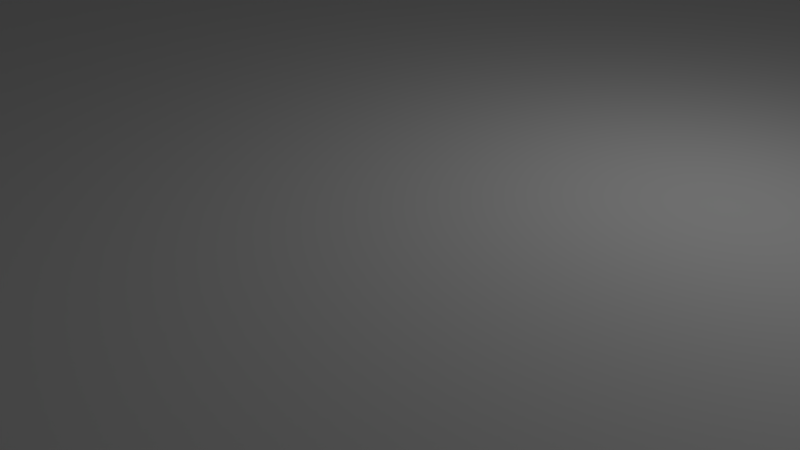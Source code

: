 # Source: baseplate_motors_frame_a.blend  (saved by Blender 2.79.0; exported with 4.5.12 LTS)
import bpy
from mathutils import Matrix  # noqa: F401  (used for matrix-valued properties, if any)

bpy.ops.wm.read_factory_settings(use_empty=True)
scene = bpy.context.scene
scene.name = 'Scene'

# ---- collections
col_collection_1 = bpy.data.collections.new('Collection 1'); scene.collection.children.link(col_collection_1)

# ---- materials (node trees are filled in below, after node groups)
mat_material = bpy.data.materials.new('Material')
mat_material.alpha_threshold = 0.0
mat_material.use_transparent_shadow = False
mat_material.roughness = 0.5
mat_material.line_color = (0.0, 0.0, 0.0, 1.0)

# ---- material node trees

# ---- world
world_world = bpy.data.worlds.new('World'); scene.world = world_world
world_world.color = (0.05088, 0.05088, 0.05088)
world_world.use_sun_shadow = False
world_world.sun_shadow_jitter_overblur = 0.0
world_world.cycles.sampling_method = 'MANUAL'

# ---- cameras
cam_camera = bpy.data.cameras.new('Camera')
cam_camera.clip_end = 100.0
cam_camera.lens = 35.0
cam_camera.sensor_width = 32.0
cam_camera.sensor_height = 18.0
cam_camera.ortho_scale = 7.314
cam_camera.dof.focus_distance = 0.0
cam_camera.dof.aperture_fstop = 128.0

# ---- lights
light_lamp = bpy.data.lights.new('Lamp', 'POINT')
light_lamp.transmission_factor = 0.0
light_lamp.cutoff_distance = 30.0
light_lamp.energy = 100.0
light_lamp.shadow_buffer_clip_start = 1.001
light_lamp.shadow_soft_size = 0.1
light_lamp.shadow_maximum_resolution = 0.006
light_lamp.use_absolute_resolution = True

# ---- meshes
me_cylinder_007 = bpy.data.meshes.new('Cylinder.007')
me_cylinder_007.from_pydata([(0.0, 2.0, -10.0), (0.0, 2.0, 10.0), (0.2091, 1.989, -10.0), (0.2091, 1.989, 10.0), (0.4158, 1.956, -10.0), (0.4158, 1.956, 10.0), (0.618, 1.902, -10.0), (0.618, 1.902, 10.0), (0.8135, 1.827, -10.0), (0.8135, 1.827, 10.0), (1.0, 1.732, -10.0), (1.0, 1.732, 10.0), (1.176, 1.618, -10.0), (1.176, 1.618, 10.0), (1.338, 1.486, -10.0), (1.338, 1.486, 10.0), (1.486, 1.338, -10.0), (1.486, 1.338, 10.0), (1.618, 1.176, -10.0), (1.618, 1.176, 10.0), (1.732, 1.0, -10.0), (1.732, 1.0, 10.0), (1.827, 0.8135, -10.0), (1.827, 0.8135, 10.0), (1.902, 0.618, -10.0), (1.902, 0.618, 10.0), (1.956, 0.4158, -10.0), (1.956, 0.4158, 10.0), (1.989, 0.2091, -10.0), (1.989, 0.2091, 10.0), (2.0, -8.742e-08, -10.0), (2.0, -8.742e-08, 10.0), (1.989, -0.2091, -10.0), (1.989, -0.2091, 10.0), (1.956, -0.4158, -10.0), (1.956, -0.4158, 10.0), (1.902, -0.618, -10.0), (1.902, -0.618, 10.0), (1.827, -0.8135, -10.0), (1.827, -0.8135, 10.0), (1.732, -1.0, -10.0), (1.732, -1.0, 10.0), (1.618, -1.176, -10.0), (1.618, -1.176, 10.0), (1.486, -1.338, -10.0), (1.486, -1.338, 10.0), (1.338, -1.486, -10.0), (1.338, -1.486, 10.0), (1.176, -1.618, -10.0), (1.176, -1.618, 10.0), (1.0, -1.732, -10.0), (1.0, -1.732, 10.0), (0.8135, -1.827, -10.0), (0.8135, -1.827, 10.0), (0.618, -1.902, -10.0), (0.618, -1.902, 10.0), (0.4158, -1.956, -10.0), (0.4158, -1.956, 10.0), (0.2091, -1.989, -10.0), (0.2091, -1.989, 10.0), (2.209e-06, -2.0, -10.0), (2.209e-06, -2.0, 10.0), (-0.2091, -1.989, -10.0), (-0.2091, -1.989, 10.0), (-0.4158, -1.956, -10.0), (-0.4158, -1.956, 10.0), (-0.618, -1.902, -10.0), (-0.618, -1.902, 10.0), (-0.8135, -1.827, -10.0), (-0.8135, -1.827, 10.0), (-1.0, -1.732, -10.0), (-1.0, -1.732, 10.0), (-1.176, -1.618, -10.0), (-1.176, -1.618, 10.0), (-1.338, -1.486, -10.0), (-1.338, -1.486, 10.0), (-1.486, -1.338, -10.0), (-1.486, -1.338, 10.0), (-1.618, -1.176, -10.0), (-1.618, -1.176, 10.0), (-1.732, -1.0, -10.0), (-1.732, -1.0, 10.0), (-1.827, -0.8135, -10.0), (-1.827, -0.8135, 10.0), (-1.902, -0.618, -10.0), (-1.902, -0.618, 10.0), (-1.956, -0.4158, -10.0), (-1.956, -0.4158, 10.0), (-1.989, -0.2091, -10.0), (-1.989, -0.2091, 10.0), (-2.0, -5.698e-06, -10.0), (-2.0, -5.698e-06, 10.0), (-1.989, 0.2091, -10.0), (-1.989, 0.2091, 10.0), (-1.956, 0.4158, -10.0), (-1.956, 0.4158, 10.0), (-1.902, 0.618, -10.0), (-1.902, 0.618, 10.0), (-1.827, 0.8135, -10.0), (-1.827, 0.8135, 10.0), (-1.732, 1.0, -10.0), (-1.732, 1.0, 10.0), (-1.618, 1.176, -10.0), (-1.618, 1.176, 10.0), (-1.486, 1.338, -10.0), (-1.486, 1.338, 10.0), (-1.338, 1.486, -10.0), (-1.338, 1.486, 10.0), (-1.176, 1.618, -10.0), (-1.176, 1.618, 10.0), (-1.0, 1.732, -10.0), (-1.0, 1.732, 10.0), (-0.8135, 1.827, -10.0), (-0.8135, 1.827, 10.0), (-0.618, 1.902, -10.0), (-0.618, 1.902, 10.0), (-0.4158, 1.956, -10.0), (-0.4158, 1.956, 10.0), (-0.2091, 1.989, -10.0), (-0.2091, 1.989, 10.0)], [], [(0, 1, 3, 2), (2, 3, 5, 4), (4, 5, 7, 6), (6, 7, 9, 8), (8, 9, 11, 10), (10, 11, 13, 12), (12, 13, 15, 14), (14, 15, 17, 16), (16, 17, 19, 18), (18, 19, 21, 20), (20, 21, 23, 22), (22, 23, 25, 24), (24, 25, 27, 26), (26, 27, 29, 28), (28, 29, 31, 30), (30, 31, 33, 32), (32, 33, 35, 34), (34, 35, 37, 36), (36, 37, 39, 38), (38, 39, 41, 40), (40, 41, 43, 42), (42, 43, 45, 44), (44, 45, 47, 46), (46, 47, 49, 48), (48, 49, 51, 50), (50, 51, 53, 52), (52, 53, 55, 54), (54, 55, 57, 56), (56, 57, 59, 58), (58, 59, 61, 60), (60, 61, 63, 62), (62, 63, 65, 64), (64, 65, 67, 66), (66, 67, 69, 68), (68, 69, 71, 70), (70, 71, 73, 72), (72, 73, 75, 74), (74, 75, 77, 76), (76, 77, 79, 78), (78, 79, 81, 80), (80, 81, 83, 82), (82, 83, 85, 84), (84, 85, 87, 86), (86, 87, 89, 88), (88, 89, 91, 90), (90, 91, 93, 92), (92, 93, 95, 94), (94, 95, 97, 96), (96, 97, 99, 98), (98, 99, 101, 100), (100, 101, 103, 102), (102, 103, 105, 104), (104, 105, 107, 106), (106, 107, 109, 108), (108, 109, 111, 110), (110, 111, 113, 112), (112, 113, 115, 114), (114, 115, 117, 116), (3, 1, 119, 117, 115, 113, 111, 109, 107, 105, 103, 101, 99, 97, 95, 93, 91, 89, 87, 85, 83, 81, 79, 77, 75, 73, 71, 69, 67, 65, 63, 61, 59, 57, 55, 53, 51, 49, 47, 45, 43, 41, 39, 37, 35, 33, 31, 29, 27, 25, 23, 21, 19, 17, 15, 13, 11, 9, 7, 5), (116, 117, 119, 118), (118, 119, 1, 0), (0, 2, 4, 6, 8, 10, 12, 14, 16, 18, 20, 22, 24, 26, 28, 30, 32, 34, 36, 38, 40, 42, 44, 46, 48, 50, 52, 54, 56, 58, 60, 62, 64, 66, 68, 70, 72, 74, 76, 78, 80, 82, 84, 86, 88, 90, 92, 94, 96, 98, 100, 102, 104, 106, 108, 110, 112, 114, 116, 118)])
me_cylinder_007.use_remesh_preserve_volume = False
me_cylinder_007.use_remesh_preserve_attributes = False
me_cylinder_007.use_mirror_vertex_groups = False
me_cylinder_007.update()
me_cylinder_006 = bpy.data.meshes.new('Cylinder.006')
me_cylinder_006.from_pydata([(0.0, 2.0, -10.0), (0.0, 2.0, 10.0), (0.2091, 1.989, -10.0), (0.2091, 1.989, 10.0), (0.4158, 1.956, -10.0), (0.4158, 1.956, 10.0), (0.618, 1.902, -10.0), (0.618, 1.902, 10.0), (0.8135, 1.827, -10.0), (0.8135, 1.827, 10.0), (1.0, 1.732, -10.0), (1.0, 1.732, 10.0), (1.176, 1.618, -10.0), (1.176, 1.618, 10.0), (1.338, 1.486, -10.0), (1.338, 1.486, 10.0), (1.486, 1.338, -10.0), (1.486, 1.338, 10.0), (1.618, 1.176, -10.0), (1.618, 1.176, 10.0), (1.732, 1.0, -10.0), (1.732, 1.0, 10.0), (1.827, 0.8135, -10.0), (1.827, 0.8135, 10.0), (1.902, 0.618, -10.0), (1.902, 0.618, 10.0), (1.956, 0.4158, -10.0), (1.956, 0.4158, 10.0), (1.989, 0.2091, -10.0), (1.989, 0.2091, 10.0), (2.0, -8.742e-08, -10.0), (2.0, -8.742e-08, 10.0), (1.989, -0.2091, -10.0), (1.989, -0.2091, 10.0), (1.956, -0.4158, -10.0), (1.956, -0.4158, 10.0), (1.902, -0.618, -10.0), (1.902, -0.618, 10.0), (1.827, -0.8135, -10.0), (1.827, -0.8135, 10.0), (1.732, -1.0, -10.0), (1.732, -1.0, 10.0), (1.618, -1.176, -10.0), (1.618, -1.176, 10.0), (1.486, -1.338, -10.0), (1.486, -1.338, 10.0), (1.338, -1.486, -10.0), (1.338, -1.486, 10.0), (1.176, -1.618, -10.0), (1.176, -1.618, 10.0), (1.0, -1.732, -10.0), (1.0, -1.732, 10.0), (0.8135, -1.827, -10.0), (0.8135, -1.827, 10.0), (0.618, -1.902, -10.0), (0.618, -1.902, 10.0), (0.4158, -1.956, -10.0), (0.4158, -1.956, 10.0), (0.2091, -1.989, -10.0), (0.2091, -1.989, 10.0), (2.209e-06, -2.0, -10.0), (2.209e-06, -2.0, 10.0), (-0.2091, -1.989, -10.0), (-0.2091, -1.989, 10.0), (-0.4158, -1.956, -10.0), (-0.4158, -1.956, 10.0), (-0.618, -1.902, -10.0), (-0.618, -1.902, 10.0), (-0.8135, -1.827, -10.0), (-0.8135, -1.827, 10.0), (-1.0, -1.732, -10.0), (-1.0, -1.732, 10.0), (-1.176, -1.618, -10.0), (-1.176, -1.618, 10.0), (-1.338, -1.486, -10.0), (-1.338, -1.486, 10.0), (-1.486, -1.338, -10.0), (-1.486, -1.338, 10.0), (-1.618, -1.176, -10.0), (-1.618, -1.176, 10.0), (-1.732, -1.0, -10.0), (-1.732, -1.0, 10.0), (-1.827, -0.8135, -10.0), (-1.827, -0.8135, 10.0), (-1.902, -0.618, -10.0), (-1.902, -0.618, 10.0), (-1.956, -0.4158, -10.0), (-1.956, -0.4158, 10.0), (-1.989, -0.2091, -10.0), (-1.989, -0.2091, 10.0), (-2.0, -5.698e-06, -10.0), (-2.0, -5.698e-06, 10.0), (-1.989, 0.2091, -10.0), (-1.989, 0.2091, 10.0), (-1.956, 0.4158, -10.0), (-1.956, 0.4158, 10.0), (-1.902, 0.618, -10.0), (-1.902, 0.618, 10.0), (-1.827, 0.8135, -10.0), (-1.827, 0.8135, 10.0), (-1.732, 1.0, -10.0), (-1.732, 1.0, 10.0), (-1.618, 1.176, -10.0), (-1.618, 1.176, 10.0), (-1.486, 1.338, -10.0), (-1.486, 1.338, 10.0), (-1.338, 1.486, -10.0), (-1.338, 1.486, 10.0), (-1.176, 1.618, -10.0), (-1.176, 1.618, 10.0), (-1.0, 1.732, -10.0), (-1.0, 1.732, 10.0), (-0.8135, 1.827, -10.0), (-0.8135, 1.827, 10.0), (-0.618, 1.902, -10.0), (-0.618, 1.902, 10.0), (-0.4158, 1.956, -10.0), (-0.4158, 1.956, 10.0), (-0.2091, 1.989, -10.0), (-0.2091, 1.989, 10.0)], [], [(0, 1, 3, 2), (2, 3, 5, 4), (4, 5, 7, 6), (6, 7, 9, 8), (8, 9, 11, 10), (10, 11, 13, 12), (12, 13, 15, 14), (14, 15, 17, 16), (16, 17, 19, 18), (18, 19, 21, 20), (20, 21, 23, 22), (22, 23, 25, 24), (24, 25, 27, 26), (26, 27, 29, 28), (28, 29, 31, 30), (30, 31, 33, 32), (32, 33, 35, 34), (34, 35, 37, 36), (36, 37, 39, 38), (38, 39, 41, 40), (40, 41, 43, 42), (42, 43, 45, 44), (44, 45, 47, 46), (46, 47, 49, 48), (48, 49, 51, 50), (50, 51, 53, 52), (52, 53, 55, 54), (54, 55, 57, 56), (56, 57, 59, 58), (58, 59, 61, 60), (60, 61, 63, 62), (62, 63, 65, 64), (64, 65, 67, 66), (66, 67, 69, 68), (68, 69, 71, 70), (70, 71, 73, 72), (72, 73, 75, 74), (74, 75, 77, 76), (76, 77, 79, 78), (78, 79, 81, 80), (80, 81, 83, 82), (82, 83, 85, 84), (84, 85, 87, 86), (86, 87, 89, 88), (88, 89, 91, 90), (90, 91, 93, 92), (92, 93, 95, 94), (94, 95, 97, 96), (96, 97, 99, 98), (98, 99, 101, 100), (100, 101, 103, 102), (102, 103, 105, 104), (104, 105, 107, 106), (106, 107, 109, 108), (108, 109, 111, 110), (110, 111, 113, 112), (112, 113, 115, 114), (114, 115, 117, 116), (3, 1, 119, 117, 115, 113, 111, 109, 107, 105, 103, 101, 99, 97, 95, 93, 91, 89, 87, 85, 83, 81, 79, 77, 75, 73, 71, 69, 67, 65, 63, 61, 59, 57, 55, 53, 51, 49, 47, 45, 43, 41, 39, 37, 35, 33, 31, 29, 27, 25, 23, 21, 19, 17, 15, 13, 11, 9, 7, 5), (116, 117, 119, 118), (118, 119, 1, 0), (0, 2, 4, 6, 8, 10, 12, 14, 16, 18, 20, 22, 24, 26, 28, 30, 32, 34, 36, 38, 40, 42, 44, 46, 48, 50, 52, 54, 56, 58, 60, 62, 64, 66, 68, 70, 72, 74, 76, 78, 80, 82, 84, 86, 88, 90, 92, 94, 96, 98, 100, 102, 104, 106, 108, 110, 112, 114, 116, 118)])
me_cylinder_006.use_remesh_preserve_volume = False
me_cylinder_006.use_remesh_preserve_attributes = False
me_cylinder_006.use_mirror_vertex_groups = False
me_cylinder_006.update()
me_cylinder_005 = bpy.data.meshes.new('Cylinder.005')
me_cylinder_005.from_pydata([(0.0, 2.0, -10.0), (0.0, 2.0, 10.0), (0.2091, 1.989, -10.0), (0.2091, 1.989, 10.0), (0.4158, 1.956, -10.0), (0.4158, 1.956, 10.0), (0.618, 1.902, -10.0), (0.618, 1.902, 10.0), (0.8135, 1.827, -10.0), (0.8135, 1.827, 10.0), (1.0, 1.732, -10.0), (1.0, 1.732, 10.0), (1.176, 1.618, -10.0), (1.176, 1.618, 10.0), (1.338, 1.486, -10.0), (1.338, 1.486, 10.0), (1.486, 1.338, -10.0), (1.486, 1.338, 10.0), (1.618, 1.176, -10.0), (1.618, 1.176, 10.0), (1.732, 1.0, -10.0), (1.732, 1.0, 10.0), (1.827, 0.8135, -10.0), (1.827, 0.8135, 10.0), (1.902, 0.618, -10.0), (1.902, 0.618, 10.0), (1.956, 0.4158, -10.0), (1.956, 0.4158, 10.0), (1.989, 0.2091, -10.0), (1.989, 0.2091, 10.0), (2.0, -8.742e-08, -10.0), (2.0, -8.742e-08, 10.0), (1.989, -0.2091, -10.0), (1.989, -0.2091, 10.0), (1.956, -0.4158, -10.0), (1.956, -0.4158, 10.0), (1.902, -0.618, -10.0), (1.902, -0.618, 10.0), (1.827, -0.8135, -10.0), (1.827, -0.8135, 10.0), (1.732, -1.0, -10.0), (1.732, -1.0, 10.0), (1.618, -1.176, -10.0), (1.618, -1.176, 10.0), (1.486, -1.338, -10.0), (1.486, -1.338, 10.0), (1.338, -1.486, -10.0), (1.338, -1.486, 10.0), (1.176, -1.618, -10.0), (1.176, -1.618, 10.0), (1.0, -1.732, -10.0), (1.0, -1.732, 10.0), (0.8135, -1.827, -10.0), (0.8135, -1.827, 10.0), (0.618, -1.902, -10.0), (0.618, -1.902, 10.0), (0.4158, -1.956, -10.0), (0.4158, -1.956, 10.0), (0.2091, -1.989, -10.0), (0.2091, -1.989, 10.0), (2.209e-06, -2.0, -10.0), (2.209e-06, -2.0, 10.0), (-0.2091, -1.989, -10.0), (-0.2091, -1.989, 10.0), (-0.4158, -1.956, -10.0), (-0.4158, -1.956, 10.0), (-0.618, -1.902, -10.0), (-0.618, -1.902, 10.0), (-0.8135, -1.827, -10.0), (-0.8135, -1.827, 10.0), (-1.0, -1.732, -10.0), (-1.0, -1.732, 10.0), (-1.176, -1.618, -10.0), (-1.176, -1.618, 10.0), (-1.338, -1.486, -10.0), (-1.338, -1.486, 10.0), (-1.486, -1.338, -10.0), (-1.486, -1.338, 10.0), (-1.618, -1.176, -10.0), (-1.618, -1.176, 10.0), (-1.732, -1.0, -10.0), (-1.732, -1.0, 10.0), (-1.827, -0.8135, -10.0), (-1.827, -0.8135, 10.0), (-1.902, -0.618, -10.0), (-1.902, -0.618, 10.0), (-1.956, -0.4158, -10.0), (-1.956, -0.4158, 10.0), (-1.989, -0.2091, -10.0), (-1.989, -0.2091, 10.0), (-2.0, -5.698e-06, -10.0), (-2.0, -5.698e-06, 10.0), (-1.989, 0.2091, -10.0), (-1.989, 0.2091, 10.0), (-1.956, 0.4158, -10.0), (-1.956, 0.4158, 10.0), (-1.902, 0.618, -10.0), (-1.902, 0.618, 10.0), (-1.827, 0.8135, -10.0), (-1.827, 0.8135, 10.0), (-1.732, 1.0, -10.0), (-1.732, 1.0, 10.0), (-1.618, 1.176, -10.0), (-1.618, 1.176, 10.0), (-1.486, 1.338, -10.0), (-1.486, 1.338, 10.0), (-1.338, 1.486, -10.0), (-1.338, 1.486, 10.0), (-1.176, 1.618, -10.0), (-1.176, 1.618, 10.0), (-1.0, 1.732, -10.0), (-1.0, 1.732, 10.0), (-0.8135, 1.827, -10.0), (-0.8135, 1.827, 10.0), (-0.618, 1.902, -10.0), (-0.618, 1.902, 10.0), (-0.4158, 1.956, -10.0), (-0.4158, 1.956, 10.0), (-0.2091, 1.989, -10.0), (-0.2091, 1.989, 10.0)], [], [(0, 1, 3, 2), (2, 3, 5, 4), (4, 5, 7, 6), (6, 7, 9, 8), (8, 9, 11, 10), (10, 11, 13, 12), (12, 13, 15, 14), (14, 15, 17, 16), (16, 17, 19, 18), (18, 19, 21, 20), (20, 21, 23, 22), (22, 23, 25, 24), (24, 25, 27, 26), (26, 27, 29, 28), (28, 29, 31, 30), (30, 31, 33, 32), (32, 33, 35, 34), (34, 35, 37, 36), (36, 37, 39, 38), (38, 39, 41, 40), (40, 41, 43, 42), (42, 43, 45, 44), (44, 45, 47, 46), (46, 47, 49, 48), (48, 49, 51, 50), (50, 51, 53, 52), (52, 53, 55, 54), (54, 55, 57, 56), (56, 57, 59, 58), (58, 59, 61, 60), (60, 61, 63, 62), (62, 63, 65, 64), (64, 65, 67, 66), (66, 67, 69, 68), (68, 69, 71, 70), (70, 71, 73, 72), (72, 73, 75, 74), (74, 75, 77, 76), (76, 77, 79, 78), (78, 79, 81, 80), (80, 81, 83, 82), (82, 83, 85, 84), (84, 85, 87, 86), (86, 87, 89, 88), (88, 89, 91, 90), (90, 91, 93, 92), (92, 93, 95, 94), (94, 95, 97, 96), (96, 97, 99, 98), (98, 99, 101, 100), (100, 101, 103, 102), (102, 103, 105, 104), (104, 105, 107, 106), (106, 107, 109, 108), (108, 109, 111, 110), (110, 111, 113, 112), (112, 113, 115, 114), (114, 115, 117, 116), (3, 1, 119, 117, 115, 113, 111, 109, 107, 105, 103, 101, 99, 97, 95, 93, 91, 89, 87, 85, 83, 81, 79, 77, 75, 73, 71, 69, 67, 65, 63, 61, 59, 57, 55, 53, 51, 49, 47, 45, 43, 41, 39, 37, 35, 33, 31, 29, 27, 25, 23, 21, 19, 17, 15, 13, 11, 9, 7, 5), (116, 117, 119, 118), (118, 119, 1, 0), (0, 2, 4, 6, 8, 10, 12, 14, 16, 18, 20, 22, 24, 26, 28, 30, 32, 34, 36, 38, 40, 42, 44, 46, 48, 50, 52, 54, 56, 58, 60, 62, 64, 66, 68, 70, 72, 74, 76, 78, 80, 82, 84, 86, 88, 90, 92, 94, 96, 98, 100, 102, 104, 106, 108, 110, 112, 114, 116, 118)])
me_cylinder_005.use_remesh_preserve_volume = False
me_cylinder_005.use_remesh_preserve_attributes = False
me_cylinder_005.use_mirror_vertex_groups = False
me_cylinder_005.update()
me_cylinder_004 = bpy.data.meshes.new('Cylinder.004')
me_cylinder_004.from_pydata([(0.0, 2.0, -10.0), (0.0, 2.0, 10.0), (0.2091, 1.989, -10.0), (0.2091, 1.989, 10.0), (0.4158, 1.956, -10.0), (0.4158, 1.956, 10.0), (0.618, 1.902, -10.0), (0.618, 1.902, 10.0), (0.8135, 1.827, -10.0), (0.8135, 1.827, 10.0), (1.0, 1.732, -10.0), (1.0, 1.732, 10.0), (1.176, 1.618, -10.0), (1.176, 1.618, 10.0), (1.338, 1.486, -10.0), (1.338, 1.486, 10.0), (1.486, 1.338, -10.0), (1.486, 1.338, 10.0), (1.618, 1.176, -10.0), (1.618, 1.176, 10.0), (1.732, 1.0, -10.0), (1.732, 1.0, 10.0), (1.827, 0.8135, -10.0), (1.827, 0.8135, 10.0), (1.902, 0.618, -10.0), (1.902, 0.618, 10.0), (1.956, 0.4158, -10.0), (1.956, 0.4158, 10.0), (1.989, 0.2091, -10.0), (1.989, 0.2091, 10.0), (2.0, -8.742e-08, -10.0), (2.0, -8.742e-08, 10.0), (1.989, -0.2091, -10.0), (1.989, -0.2091, 10.0), (1.956, -0.4158, -10.0), (1.956, -0.4158, 10.0), (1.902, -0.618, -10.0), (1.902, -0.618, 10.0), (1.827, -0.8135, -10.0), (1.827, -0.8135, 10.0), (1.732, -1.0, -10.0), (1.732, -1.0, 10.0), (1.618, -1.176, -10.0), (1.618, -1.176, 10.0), (1.486, -1.338, -10.0), (1.486, -1.338, 10.0), (1.338, -1.486, -10.0), (1.338, -1.486, 10.0), (1.176, -1.618, -10.0), (1.176, -1.618, 10.0), (1.0, -1.732, -10.0), (1.0, -1.732, 10.0), (0.8135, -1.827, -10.0), (0.8135, -1.827, 10.0), (0.618, -1.902, -10.0), (0.618, -1.902, 10.0), (0.4158, -1.956, -10.0), (0.4158, -1.956, 10.0), (0.2091, -1.989, -10.0), (0.2091, -1.989, 10.0), (2.209e-06, -2.0, -10.0), (2.209e-06, -2.0, 10.0), (-0.2091, -1.989, -10.0), (-0.2091, -1.989, 10.0), (-0.4158, -1.956, -10.0), (-0.4158, -1.956, 10.0), (-0.618, -1.902, -10.0), (-0.618, -1.902, 10.0), (-0.8135, -1.827, -10.0), (-0.8135, -1.827, 10.0), (-1.0, -1.732, -10.0), (-1.0, -1.732, 10.0), (-1.176, -1.618, -10.0), (-1.176, -1.618, 10.0), (-1.338, -1.486, -10.0), (-1.338, -1.486, 10.0), (-1.486, -1.338, -10.0), (-1.486, -1.338, 10.0), (-1.618, -1.176, -10.0), (-1.618, -1.176, 10.0), (-1.732, -1.0, -10.0), (-1.732, -1.0, 10.0), (-1.827, -0.8135, -10.0), (-1.827, -0.8135, 10.0), (-1.902, -0.618, -10.0), (-1.902, -0.618, 10.0), (-1.956, -0.4158, -10.0), (-1.956, -0.4158, 10.0), (-1.989, -0.2091, -10.0), (-1.989, -0.2091, 10.0), (-2.0, -5.698e-06, -10.0), (-2.0, -5.698e-06, 10.0), (-1.989, 0.2091, -10.0), (-1.989, 0.2091, 10.0), (-1.956, 0.4158, -10.0), (-1.956, 0.4158, 10.0), (-1.902, 0.618, -10.0), (-1.902, 0.618, 10.0), (-1.827, 0.8135, -10.0), (-1.827, 0.8135, 10.0), (-1.732, 1.0, -10.0), (-1.732, 1.0, 10.0), (-1.618, 1.176, -10.0), (-1.618, 1.176, 10.0), (-1.486, 1.338, -10.0), (-1.486, 1.338, 10.0), (-1.338, 1.486, -10.0), (-1.338, 1.486, 10.0), (-1.176, 1.618, -10.0), (-1.176, 1.618, 10.0), (-1.0, 1.732, -10.0), (-1.0, 1.732, 10.0), (-0.8135, 1.827, -10.0), (-0.8135, 1.827, 10.0), (-0.618, 1.902, -10.0), (-0.618, 1.902, 10.0), (-0.4158, 1.956, -10.0), (-0.4158, 1.956, 10.0), (-0.2091, 1.989, -10.0), (-0.2091, 1.989, 10.0)], [], [(0, 1, 3, 2), (2, 3, 5, 4), (4, 5, 7, 6), (6, 7, 9, 8), (8, 9, 11, 10), (10, 11, 13, 12), (12, 13, 15, 14), (14, 15, 17, 16), (16, 17, 19, 18), (18, 19, 21, 20), (20, 21, 23, 22), (22, 23, 25, 24), (24, 25, 27, 26), (26, 27, 29, 28), (28, 29, 31, 30), (30, 31, 33, 32), (32, 33, 35, 34), (34, 35, 37, 36), (36, 37, 39, 38), (38, 39, 41, 40), (40, 41, 43, 42), (42, 43, 45, 44), (44, 45, 47, 46), (46, 47, 49, 48), (48, 49, 51, 50), (50, 51, 53, 52), (52, 53, 55, 54), (54, 55, 57, 56), (56, 57, 59, 58), (58, 59, 61, 60), (60, 61, 63, 62), (62, 63, 65, 64), (64, 65, 67, 66), (66, 67, 69, 68), (68, 69, 71, 70), (70, 71, 73, 72), (72, 73, 75, 74), (74, 75, 77, 76), (76, 77, 79, 78), (78, 79, 81, 80), (80, 81, 83, 82), (82, 83, 85, 84), (84, 85, 87, 86), (86, 87, 89, 88), (88, 89, 91, 90), (90, 91, 93, 92), (92, 93, 95, 94), (94, 95, 97, 96), (96, 97, 99, 98), (98, 99, 101, 100), (100, 101, 103, 102), (102, 103, 105, 104), (104, 105, 107, 106), (106, 107, 109, 108), (108, 109, 111, 110), (110, 111, 113, 112), (112, 113, 115, 114), (114, 115, 117, 116), (3, 1, 119, 117, 115, 113, 111, 109, 107, 105, 103, 101, 99, 97, 95, 93, 91, 89, 87, 85, 83, 81, 79, 77, 75, 73, 71, 69, 67, 65, 63, 61, 59, 57, 55, 53, 51, 49, 47, 45, 43, 41, 39, 37, 35, 33, 31, 29, 27, 25, 23, 21, 19, 17, 15, 13, 11, 9, 7, 5), (116, 117, 119, 118), (118, 119, 1, 0), (0, 2, 4, 6, 8, 10, 12, 14, 16, 18, 20, 22, 24, 26, 28, 30, 32, 34, 36, 38, 40, 42, 44, 46, 48, 50, 52, 54, 56, 58, 60, 62, 64, 66, 68, 70, 72, 74, 76, 78, 80, 82, 84, 86, 88, 90, 92, 94, 96, 98, 100, 102, 104, 106, 108, 110, 112, 114, 116, 118)])
me_cylinder_004.use_remesh_preserve_volume = False
me_cylinder_004.use_remesh_preserve_attributes = False
me_cylinder_004.use_mirror_vertex_groups = False
me_cylinder_004.update()
me_cylinder_003 = bpy.data.meshes.new('Cylinder.003')
me_cylinder_003.from_pydata([(0.0, 2.0, -10.0), (0.0, 2.0, 10.0), (0.2091, 1.989, -10.0), (0.2091, 1.989, 10.0), (0.4158, 1.956, -10.0), (0.4158, 1.956, 10.0), (0.618, 1.902, -10.0), (0.618, 1.902, 10.0), (0.8135, 1.827, -10.0), (0.8135, 1.827, 10.0), (1.0, 1.732, -10.0), (1.0, 1.732, 10.0), (1.176, 1.618, -10.0), (1.176, 1.618, 10.0), (1.338, 1.486, -10.0), (1.338, 1.486, 10.0), (1.486, 1.338, -10.0), (1.486, 1.338, 10.0), (1.618, 1.176, -10.0), (1.618, 1.176, 10.0), (1.732, 1.0, -10.0), (1.732, 1.0, 10.0), (1.827, 0.8135, -10.0), (1.827, 0.8135, 10.0), (1.902, 0.618, -10.0), (1.902, 0.618, 10.0), (1.956, 0.4158, -10.0), (1.956, 0.4158, 10.0), (1.989, 0.2091, -10.0), (1.989, 0.2091, 10.0), (2.0, -8.742e-08, -10.0), (2.0, -8.742e-08, 10.0), (1.989, -0.2091, -10.0), (1.989, -0.2091, 10.0), (1.956, -0.4158, -10.0), (1.956, -0.4158, 10.0), (1.902, -0.618, -10.0), (1.902, -0.618, 10.0), (1.827, -0.8135, -10.0), (1.827, -0.8135, 10.0), (1.732, -1.0, -10.0), (1.732, -1.0, 10.0), (1.618, -1.176, -10.0), (1.618, -1.176, 10.0), (1.486, -1.338, -10.0), (1.486, -1.338, 10.0), (1.338, -1.486, -10.0), (1.338, -1.486, 10.0), (1.176, -1.618, -10.0), (1.176, -1.618, 10.0), (1.0, -1.732, -10.0), (1.0, -1.732, 10.0), (0.8135, -1.827, -10.0), (0.8135, -1.827, 10.0), (0.618, -1.902, -10.0), (0.618, -1.902, 10.0), (0.4158, -1.956, -10.0), (0.4158, -1.956, 10.0), (0.2091, -1.989, -10.0), (0.2091, -1.989, 10.0), (2.209e-06, -2.0, -10.0), (2.209e-06, -2.0, 10.0), (-0.2091, -1.989, -10.0), (-0.2091, -1.989, 10.0), (-0.4158, -1.956, -10.0), (-0.4158, -1.956, 10.0), (-0.618, -1.902, -10.0), (-0.618, -1.902, 10.0), (-0.8135, -1.827, -10.0), (-0.8135, -1.827, 10.0), (-1.0, -1.732, -10.0), (-1.0, -1.732, 10.0), (-1.176, -1.618, -10.0), (-1.176, -1.618, 10.0), (-1.338, -1.486, -10.0), (-1.338, -1.486, 10.0), (-1.486, -1.338, -10.0), (-1.486, -1.338, 10.0), (-1.618, -1.176, -10.0), (-1.618, -1.176, 10.0), (-1.732, -1.0, -10.0), (-1.732, -1.0, 10.0), (-1.827, -0.8135, -10.0), (-1.827, -0.8135, 10.0), (-1.902, -0.618, -10.0), (-1.902, -0.618, 10.0), (-1.956, -0.4158, -10.0), (-1.956, -0.4158, 10.0), (-1.989, -0.2091, -10.0), (-1.989, -0.2091, 10.0), (-2.0, -5.698e-06, -10.0), (-2.0, -5.698e-06, 10.0), (-1.989, 0.2091, -10.0), (-1.989, 0.2091, 10.0), (-1.956, 0.4158, -10.0), (-1.956, 0.4158, 10.0), (-1.902, 0.618, -10.0), (-1.902, 0.618, 10.0), (-1.827, 0.8135, -10.0), (-1.827, 0.8135, 10.0), (-1.732, 1.0, -10.0), (-1.732, 1.0, 10.0), (-1.618, 1.176, -10.0), (-1.618, 1.176, 10.0), (-1.486, 1.338, -10.0), (-1.486, 1.338, 10.0), (-1.338, 1.486, -10.0), (-1.338, 1.486, 10.0), (-1.176, 1.618, -10.0), (-1.176, 1.618, 10.0), (-1.0, 1.732, -10.0), (-1.0, 1.732, 10.0), (-0.8135, 1.827, -10.0), (-0.8135, 1.827, 10.0), (-0.618, 1.902, -10.0), (-0.618, 1.902, 10.0), (-0.4158, 1.956, -10.0), (-0.4158, 1.956, 10.0), (-0.2091, 1.989, -10.0), (-0.2091, 1.989, 10.0)], [], [(0, 1, 3, 2), (2, 3, 5, 4), (4, 5, 7, 6), (6, 7, 9, 8), (8, 9, 11, 10), (10, 11, 13, 12), (12, 13, 15, 14), (14, 15, 17, 16), (16, 17, 19, 18), (18, 19, 21, 20), (20, 21, 23, 22), (22, 23, 25, 24), (24, 25, 27, 26), (26, 27, 29, 28), (28, 29, 31, 30), (30, 31, 33, 32), (32, 33, 35, 34), (34, 35, 37, 36), (36, 37, 39, 38), (38, 39, 41, 40), (40, 41, 43, 42), (42, 43, 45, 44), (44, 45, 47, 46), (46, 47, 49, 48), (48, 49, 51, 50), (50, 51, 53, 52), (52, 53, 55, 54), (54, 55, 57, 56), (56, 57, 59, 58), (58, 59, 61, 60), (60, 61, 63, 62), (62, 63, 65, 64), (64, 65, 67, 66), (66, 67, 69, 68), (68, 69, 71, 70), (70, 71, 73, 72), (72, 73, 75, 74), (74, 75, 77, 76), (76, 77, 79, 78), (78, 79, 81, 80), (80, 81, 83, 82), (82, 83, 85, 84), (84, 85, 87, 86), (86, 87, 89, 88), (88, 89, 91, 90), (90, 91, 93, 92), (92, 93, 95, 94), (94, 95, 97, 96), (96, 97, 99, 98), (98, 99, 101, 100), (100, 101, 103, 102), (102, 103, 105, 104), (104, 105, 107, 106), (106, 107, 109, 108), (108, 109, 111, 110), (110, 111, 113, 112), (112, 113, 115, 114), (114, 115, 117, 116), (3, 1, 119, 117, 115, 113, 111, 109, 107, 105, 103, 101, 99, 97, 95, 93, 91, 89, 87, 85, 83, 81, 79, 77, 75, 73, 71, 69, 67, 65, 63, 61, 59, 57, 55, 53, 51, 49, 47, 45, 43, 41, 39, 37, 35, 33, 31, 29, 27, 25, 23, 21, 19, 17, 15, 13, 11, 9, 7, 5), (116, 117, 119, 118), (118, 119, 1, 0), (0, 2, 4, 6, 8, 10, 12, 14, 16, 18, 20, 22, 24, 26, 28, 30, 32, 34, 36, 38, 40, 42, 44, 46, 48, 50, 52, 54, 56, 58, 60, 62, 64, 66, 68, 70, 72, 74, 76, 78, 80, 82, 84, 86, 88, 90, 92, 94, 96, 98, 100, 102, 104, 106, 108, 110, 112, 114, 116, 118)])
me_cylinder_003.use_remesh_preserve_volume = False
me_cylinder_003.use_remesh_preserve_attributes = False
me_cylinder_003.use_mirror_vertex_groups = False
me_cylinder_003.update()
me_cylinder_002 = bpy.data.meshes.new('Cylinder.002')
me_cylinder_002.from_pydata([(0.0, 2.0, -10.0), (0.0, 2.0, 10.0), (0.2091, 1.989, -10.0), (0.2091, 1.989, 10.0), (0.4158, 1.956, -10.0), (0.4158, 1.956, 10.0), (0.618, 1.902, -10.0), (0.618, 1.902, 10.0), (0.8135, 1.827, -10.0), (0.8135, 1.827, 10.0), (1.0, 1.732, -10.0), (1.0, 1.732, 10.0), (1.176, 1.618, -10.0), (1.176, 1.618, 10.0), (1.338, 1.486, -10.0), (1.338, 1.486, 10.0), (1.486, 1.338, -10.0), (1.486, 1.338, 10.0), (1.618, 1.176, -10.0), (1.618, 1.176, 10.0), (1.732, 1.0, -10.0), (1.732, 1.0, 10.0), (1.827, 0.8135, -10.0), (1.827, 0.8135, 10.0), (1.902, 0.618, -10.0), (1.902, 0.618, 10.0), (1.956, 0.4158, -10.0), (1.956, 0.4158, 10.0), (1.989, 0.2091, -10.0), (1.989, 0.2091, 10.0), (2.0, -8.742e-08, -10.0), (2.0, -8.742e-08, 10.0), (1.989, -0.2091, -10.0), (1.989, -0.2091, 10.0), (1.956, -0.4158, -10.0), (1.956, -0.4158, 10.0), (1.902, -0.618, -10.0), (1.902, -0.618, 10.0), (1.827, -0.8135, -10.0), (1.827, -0.8135, 10.0), (1.732, -1.0, -10.0), (1.732, -1.0, 10.0), (1.618, -1.176, -10.0), (1.618, -1.176, 10.0), (1.486, -1.338, -10.0), (1.486, -1.338, 10.0), (1.338, -1.486, -10.0), (1.338, -1.486, 10.0), (1.176, -1.618, -10.0), (1.176, -1.618, 10.0), (1.0, -1.732, -10.0), (1.0, -1.732, 10.0), (0.8135, -1.827, -10.0), (0.8135, -1.827, 10.0), (0.618, -1.902, -10.0), (0.618, -1.902, 10.0), (0.4158, -1.956, -10.0), (0.4158, -1.956, 10.0), (0.2091, -1.989, -10.0), (0.2091, -1.989, 10.0), (2.209e-06, -2.0, -10.0), (2.209e-06, -2.0, 10.0), (-0.2091, -1.989, -10.0), (-0.2091, -1.989, 10.0), (-0.4158, -1.956, -10.0), (-0.4158, -1.956, 10.0), (-0.618, -1.902, -10.0), (-0.618, -1.902, 10.0), (-0.8135, -1.827, -10.0), (-0.8135, -1.827, 10.0), (-1.0, -1.732, -10.0), (-1.0, -1.732, 10.0), (-1.176, -1.618, -10.0), (-1.176, -1.618, 10.0), (-1.338, -1.486, -10.0), (-1.338, -1.486, 10.0), (-1.486, -1.338, -10.0), (-1.486, -1.338, 10.0), (-1.618, -1.176, -10.0), (-1.618, -1.176, 10.0), (-1.732, -1.0, -10.0), (-1.732, -1.0, 10.0), (-1.827, -0.8135, -10.0), (-1.827, -0.8135, 10.0), (-1.902, -0.618, -10.0), (-1.902, -0.618, 10.0), (-1.956, -0.4158, -10.0), (-1.956, -0.4158, 10.0), (-1.989, -0.2091, -10.0), (-1.989, -0.2091, 10.0), (-2.0, -5.698e-06, -10.0), (-2.0, -5.698e-06, 10.0), (-1.989, 0.2091, -10.0), (-1.989, 0.2091, 10.0), (-1.956, 0.4158, -10.0), (-1.956, 0.4158, 10.0), (-1.902, 0.618, -10.0), (-1.902, 0.618, 10.0), (-1.827, 0.8135, -10.0), (-1.827, 0.8135, 10.0), (-1.732, 1.0, -10.0), (-1.732, 1.0, 10.0), (-1.618, 1.176, -10.0), (-1.618, 1.176, 10.0), (-1.486, 1.338, -10.0), (-1.486, 1.338, 10.0), (-1.338, 1.486, -10.0), (-1.338, 1.486, 10.0), (-1.176, 1.618, -10.0), (-1.176, 1.618, 10.0), (-1.0, 1.732, -10.0), (-1.0, 1.732, 10.0), (-0.8135, 1.827, -10.0), (-0.8135, 1.827, 10.0), (-0.618, 1.902, -10.0), (-0.618, 1.902, 10.0), (-0.4158, 1.956, -10.0), (-0.4158, 1.956, 10.0), (-0.2091, 1.989, -10.0), (-0.2091, 1.989, 10.0)], [], [(0, 1, 3, 2), (2, 3, 5, 4), (4, 5, 7, 6), (6, 7, 9, 8), (8, 9, 11, 10), (10, 11, 13, 12), (12, 13, 15, 14), (14, 15, 17, 16), (16, 17, 19, 18), (18, 19, 21, 20), (20, 21, 23, 22), (22, 23, 25, 24), (24, 25, 27, 26), (26, 27, 29, 28), (28, 29, 31, 30), (30, 31, 33, 32), (32, 33, 35, 34), (34, 35, 37, 36), (36, 37, 39, 38), (38, 39, 41, 40), (40, 41, 43, 42), (42, 43, 45, 44), (44, 45, 47, 46), (46, 47, 49, 48), (48, 49, 51, 50), (50, 51, 53, 52), (52, 53, 55, 54), (54, 55, 57, 56), (56, 57, 59, 58), (58, 59, 61, 60), (60, 61, 63, 62), (62, 63, 65, 64), (64, 65, 67, 66), (66, 67, 69, 68), (68, 69, 71, 70), (70, 71, 73, 72), (72, 73, 75, 74), (74, 75, 77, 76), (76, 77, 79, 78), (78, 79, 81, 80), (80, 81, 83, 82), (82, 83, 85, 84), (84, 85, 87, 86), (86, 87, 89, 88), (88, 89, 91, 90), (90, 91, 93, 92), (92, 93, 95, 94), (94, 95, 97, 96), (96, 97, 99, 98), (98, 99, 101, 100), (100, 101, 103, 102), (102, 103, 105, 104), (104, 105, 107, 106), (106, 107, 109, 108), (108, 109, 111, 110), (110, 111, 113, 112), (112, 113, 115, 114), (114, 115, 117, 116), (3, 1, 119, 117, 115, 113, 111, 109, 107, 105, 103, 101, 99, 97, 95, 93, 91, 89, 87, 85, 83, 81, 79, 77, 75, 73, 71, 69, 67, 65, 63, 61, 59, 57, 55, 53, 51, 49, 47, 45, 43, 41, 39, 37, 35, 33, 31, 29, 27, 25, 23, 21, 19, 17, 15, 13, 11, 9, 7, 5), (116, 117, 119, 118), (118, 119, 1, 0), (0, 2, 4, 6, 8, 10, 12, 14, 16, 18, 20, 22, 24, 26, 28, 30, 32, 34, 36, 38, 40, 42, 44, 46, 48, 50, 52, 54, 56, 58, 60, 62, 64, 66, 68, 70, 72, 74, 76, 78, 80, 82, 84, 86, 88, 90, 92, 94, 96, 98, 100, 102, 104, 106, 108, 110, 112, 114, 116, 118)])
me_cylinder_002.use_remesh_preserve_volume = False
me_cylinder_002.use_remesh_preserve_attributes = False
me_cylinder_002.use_mirror_vertex_groups = False
me_cylinder_002.update()
me_cylinder_001 = bpy.data.meshes.new('Cylinder.001')
me_cylinder_001.from_pydata([(0.0, 2.0, -10.0), (0.0, 2.0, 10.0), (0.2091, 1.989, -10.0), (0.2091, 1.989, 10.0), (0.4158, 1.956, -10.0), (0.4158, 1.956, 10.0), (0.618, 1.902, -10.0), (0.618, 1.902, 10.0), (0.8135, 1.827, -10.0), (0.8135, 1.827, 10.0), (1.0, 1.732, -10.0), (1.0, 1.732, 10.0), (1.176, 1.618, -10.0), (1.176, 1.618, 10.0), (1.338, 1.486, -10.0), (1.338, 1.486, 10.0), (1.486, 1.338, -10.0), (1.486, 1.338, 10.0), (1.618, 1.176, -10.0), (1.618, 1.176, 10.0), (1.732, 1.0, -10.0), (1.732, 1.0, 10.0), (1.827, 0.8135, -10.0), (1.827, 0.8135, 10.0), (1.902, 0.618, -10.0), (1.902, 0.618, 10.0), (1.956, 0.4158, -10.0), (1.956, 0.4158, 10.0), (1.989, 0.2091, -10.0), (1.989, 0.2091, 10.0), (2.0, -8.742e-08, -10.0), (2.0, -8.742e-08, 10.0), (1.989, -0.2091, -10.0), (1.989, -0.2091, 10.0), (1.956, -0.4158, -10.0), (1.956, -0.4158, 10.0), (1.902, -0.618, -10.0), (1.902, -0.618, 10.0), (1.827, -0.8135, -10.0), (1.827, -0.8135, 10.0), (1.732, -1.0, -10.0), (1.732, -1.0, 10.0), (1.618, -1.176, -10.0), (1.618, -1.176, 10.0), (1.486, -1.338, -10.0), (1.486, -1.338, 10.0), (1.338, -1.486, -10.0), (1.338, -1.486, 10.0), (1.176, -1.618, -10.0), (1.176, -1.618, 10.0), (1.0, -1.732, -10.0), (1.0, -1.732, 10.0), (0.8135, -1.827, -10.0), (0.8135, -1.827, 10.0), (0.618, -1.902, -10.0), (0.618, -1.902, 10.0), (0.4158, -1.956, -10.0), (0.4158, -1.956, 10.0), (0.2091, -1.989, -10.0), (0.2091, -1.989, 10.0), (2.209e-06, -2.0, -10.0), (2.209e-06, -2.0, 10.0), (-0.2091, -1.989, -10.0), (-0.2091, -1.989, 10.0), (-0.4158, -1.956, -10.0), (-0.4158, -1.956, 10.0), (-0.618, -1.902, -10.0), (-0.618, -1.902, 10.0), (-0.8135, -1.827, -10.0), (-0.8135, -1.827, 10.0), (-1.0, -1.732, -10.0), (-1.0, -1.732, 10.0), (-1.176, -1.618, -10.0), (-1.176, -1.618, 10.0), (-1.338, -1.486, -10.0), (-1.338, -1.486, 10.0), (-1.486, -1.338, -10.0), (-1.486, -1.338, 10.0), (-1.618, -1.176, -10.0), (-1.618, -1.176, 10.0), (-1.732, -1.0, -10.0), (-1.732, -1.0, 10.0), (-1.827, -0.8135, -10.0), (-1.827, -0.8135, 10.0), (-1.902, -0.618, -10.0), (-1.902, -0.618, 10.0), (-1.956, -0.4158, -10.0), (-1.956, -0.4158, 10.0), (-1.989, -0.2091, -10.0), (-1.989, -0.2091, 10.0), (-2.0, -5.698e-06, -10.0), (-2.0, -5.698e-06, 10.0), (-1.989, 0.2091, -10.0), (-1.989, 0.2091, 10.0), (-1.956, 0.4158, -10.0), (-1.956, 0.4158, 10.0), (-1.902, 0.618, -10.0), (-1.902, 0.618, 10.0), (-1.827, 0.8135, -10.0), (-1.827, 0.8135, 10.0), (-1.732, 1.0, -10.0), (-1.732, 1.0, 10.0), (-1.618, 1.176, -10.0), (-1.618, 1.176, 10.0), (-1.486, 1.338, -10.0), (-1.486, 1.338, 10.0), (-1.338, 1.486, -10.0), (-1.338, 1.486, 10.0), (-1.176, 1.618, -10.0), (-1.176, 1.618, 10.0), (-1.0, 1.732, -10.0), (-1.0, 1.732, 10.0), (-0.8135, 1.827, -10.0), (-0.8135, 1.827, 10.0), (-0.618, 1.902, -10.0), (-0.618, 1.902, 10.0), (-0.4158, 1.956, -10.0), (-0.4158, 1.956, 10.0), (-0.2091, 1.989, -10.0), (-0.2091, 1.989, 10.0)], [], [(0, 1, 3, 2), (2, 3, 5, 4), (4, 5, 7, 6), (6, 7, 9, 8), (8, 9, 11, 10), (10, 11, 13, 12), (12, 13, 15, 14), (14, 15, 17, 16), (16, 17, 19, 18), (18, 19, 21, 20), (20, 21, 23, 22), (22, 23, 25, 24), (24, 25, 27, 26), (26, 27, 29, 28), (28, 29, 31, 30), (30, 31, 33, 32), (32, 33, 35, 34), (34, 35, 37, 36), (36, 37, 39, 38), (38, 39, 41, 40), (40, 41, 43, 42), (42, 43, 45, 44), (44, 45, 47, 46), (46, 47, 49, 48), (48, 49, 51, 50), (50, 51, 53, 52), (52, 53, 55, 54), (54, 55, 57, 56), (56, 57, 59, 58), (58, 59, 61, 60), (60, 61, 63, 62), (62, 63, 65, 64), (64, 65, 67, 66), (66, 67, 69, 68), (68, 69, 71, 70), (70, 71, 73, 72), (72, 73, 75, 74), (74, 75, 77, 76), (76, 77, 79, 78), (78, 79, 81, 80), (80, 81, 83, 82), (82, 83, 85, 84), (84, 85, 87, 86), (86, 87, 89, 88), (88, 89, 91, 90), (90, 91, 93, 92), (92, 93, 95, 94), (94, 95, 97, 96), (96, 97, 99, 98), (98, 99, 101, 100), (100, 101, 103, 102), (102, 103, 105, 104), (104, 105, 107, 106), (106, 107, 109, 108), (108, 109, 111, 110), (110, 111, 113, 112), (112, 113, 115, 114), (114, 115, 117, 116), (3, 1, 119, 117, 115, 113, 111, 109, 107, 105, 103, 101, 99, 97, 95, 93, 91, 89, 87, 85, 83, 81, 79, 77, 75, 73, 71, 69, 67, 65, 63, 61, 59, 57, 55, 53, 51, 49, 47, 45, 43, 41, 39, 37, 35, 33, 31, 29, 27, 25, 23, 21, 19, 17, 15, 13, 11, 9, 7, 5), (116, 117, 119, 118), (118, 119, 1, 0), (0, 2, 4, 6, 8, 10, 12, 14, 16, 18, 20, 22, 24, 26, 28, 30, 32, 34, 36, 38, 40, 42, 44, 46, 48, 50, 52, 54, 56, 58, 60, 62, 64, 66, 68, 70, 72, 74, 76, 78, 80, 82, 84, 86, 88, 90, 92, 94, 96, 98, 100, 102, 104, 106, 108, 110, 112, 114, 116, 118)])
me_cylinder_001.use_remesh_preserve_volume = False
me_cylinder_001.use_remesh_preserve_attributes = False
me_cylinder_001.use_mirror_vertex_groups = False
me_cylinder_001.update()
me_cylinder = bpy.data.meshes.new('Cylinder')
me_cylinder.from_pydata([(0.0, 2.0, -10.0), (0.0, 2.0, 10.0), (0.2091, 1.989, -10.0), (0.2091, 1.989, 10.0), (0.4158, 1.956, -10.0), (0.4158, 1.956, 10.0), (0.618, 1.902, -10.0), (0.618, 1.902, 10.0), (0.8135, 1.827, -10.0), (0.8135, 1.827, 10.0), (1.0, 1.732, -10.0), (1.0, 1.732, 10.0), (1.176, 1.618, -10.0), (1.176, 1.618, 10.0), (1.338, 1.486, -10.0), (1.338, 1.486, 10.0), (1.486, 1.338, -10.0), (1.486, 1.338, 10.0), (1.618, 1.176, -10.0), (1.618, 1.176, 10.0), (1.732, 1.0, -10.0), (1.732, 1.0, 10.0), (1.827, 0.8135, -10.0), (1.827, 0.8135, 10.0), (1.902, 0.618, -10.0), (1.902, 0.618, 10.0), (1.956, 0.4158, -10.0), (1.956, 0.4158, 10.0), (1.989, 0.2091, -10.0), (1.989, 0.2091, 10.0), (2.0, -8.742e-08, -10.0), (2.0, -8.742e-08, 10.0), (1.989, -0.2091, -10.0), (1.989, -0.2091, 10.0), (1.956, -0.4158, -10.0), (1.956, -0.4158, 10.0), (1.902, -0.618, -10.0), (1.902, -0.618, 10.0), (1.827, -0.8135, -10.0), (1.827, -0.8135, 10.0), (1.732, -1.0, -10.0), (1.732, -1.0, 10.0), (1.618, -1.176, -10.0), (1.618, -1.176, 10.0), (1.486, -1.338, -10.0), (1.486, -1.338, 10.0), (1.338, -1.486, -10.0), (1.338, -1.486, 10.0), (1.176, -1.618, -10.0), (1.176, -1.618, 10.0), (1.0, -1.732, -10.0), (1.0, -1.732, 10.0), (0.8135, -1.827, -10.0), (0.8135, -1.827, 10.0), (0.618, -1.902, -10.0), (0.618, -1.902, 10.0), (0.4158, -1.956, -10.0), (0.4158, -1.956, 10.0), (0.2091, -1.989, -10.0), (0.2091, -1.989, 10.0), (2.209e-06, -2.0, -10.0), (2.209e-06, -2.0, 10.0), (-0.2091, -1.989, -10.0), (-0.2091, -1.989, 10.0), (-0.4158, -1.956, -10.0), (-0.4158, -1.956, 10.0), (-0.618, -1.902, -10.0), (-0.618, -1.902, 10.0), (-0.8135, -1.827, -10.0), (-0.8135, -1.827, 10.0), (-1.0, -1.732, -10.0), (-1.0, -1.732, 10.0), (-1.176, -1.618, -10.0), (-1.176, -1.618, 10.0), (-1.338, -1.486, -10.0), (-1.338, -1.486, 10.0), (-1.486, -1.338, -10.0), (-1.486, -1.338, 10.0), (-1.618, -1.176, -10.0), (-1.618, -1.176, 10.0), (-1.732, -1.0, -10.0), (-1.732, -1.0, 10.0), (-1.827, -0.8135, -10.0), (-1.827, -0.8135, 10.0), (-1.902, -0.618, -10.0), (-1.902, -0.618, 10.0), (-1.956, -0.4158, -10.0), (-1.956, -0.4158, 10.0), (-1.989, -0.2091, -10.0), (-1.989, -0.2091, 10.0), (-2.0, -5.698e-06, -10.0), (-2.0, -5.698e-06, 10.0), (-1.989, 0.2091, -10.0), (-1.989, 0.2091, 10.0), (-1.956, 0.4158, -10.0), (-1.956, 0.4158, 10.0), (-1.902, 0.618, -10.0), (-1.902, 0.618, 10.0), (-1.827, 0.8135, -10.0), (-1.827, 0.8135, 10.0), (-1.732, 1.0, -10.0), (-1.732, 1.0, 10.0), (-1.618, 1.176, -10.0), (-1.618, 1.176, 10.0), (-1.486, 1.338, -10.0), (-1.486, 1.338, 10.0), (-1.338, 1.486, -10.0), (-1.338, 1.486, 10.0), (-1.176, 1.618, -10.0), (-1.176, 1.618, 10.0), (-1.0, 1.732, -10.0), (-1.0, 1.732, 10.0), (-0.8135, 1.827, -10.0), (-0.8135, 1.827, 10.0), (-0.618, 1.902, -10.0), (-0.618, 1.902, 10.0), (-0.4158, 1.956, -10.0), (-0.4158, 1.956, 10.0), (-0.2091, 1.989, -10.0), (-0.2091, 1.989, 10.0)], [], [(0, 1, 3, 2), (2, 3, 5, 4), (4, 5, 7, 6), (6, 7, 9, 8), (8, 9, 11, 10), (10, 11, 13, 12), (12, 13, 15, 14), (14, 15, 17, 16), (16, 17, 19, 18), (18, 19, 21, 20), (20, 21, 23, 22), (22, 23, 25, 24), (24, 25, 27, 26), (26, 27, 29, 28), (28, 29, 31, 30), (30, 31, 33, 32), (32, 33, 35, 34), (34, 35, 37, 36), (36, 37, 39, 38), (38, 39, 41, 40), (40, 41, 43, 42), (42, 43, 45, 44), (44, 45, 47, 46), (46, 47, 49, 48), (48, 49, 51, 50), (50, 51, 53, 52), (52, 53, 55, 54), (54, 55, 57, 56), (56, 57, 59, 58), (58, 59, 61, 60), (60, 61, 63, 62), (62, 63, 65, 64), (64, 65, 67, 66), (66, 67, 69, 68), (68, 69, 71, 70), (70, 71, 73, 72), (72, 73, 75, 74), (74, 75, 77, 76), (76, 77, 79, 78), (78, 79, 81, 80), (80, 81, 83, 82), (82, 83, 85, 84), (84, 85, 87, 86), (86, 87, 89, 88), (88, 89, 91, 90), (90, 91, 93, 92), (92, 93, 95, 94), (94, 95, 97, 96), (96, 97, 99, 98), (98, 99, 101, 100), (100, 101, 103, 102), (102, 103, 105, 104), (104, 105, 107, 106), (106, 107, 109, 108), (108, 109, 111, 110), (110, 111, 113, 112), (112, 113, 115, 114), (114, 115, 117, 116), (3, 1, 119, 117, 115, 113, 111, 109, 107, 105, 103, 101, 99, 97, 95, 93, 91, 89, 87, 85, 83, 81, 79, 77, 75, 73, 71, 69, 67, 65, 63, 61, 59, 57, 55, 53, 51, 49, 47, 45, 43, 41, 39, 37, 35, 33, 31, 29, 27, 25, 23, 21, 19, 17, 15, 13, 11, 9, 7, 5), (116, 117, 119, 118), (118, 119, 1, 0), (0, 2, 4, 6, 8, 10, 12, 14, 16, 18, 20, 22, 24, 26, 28, 30, 32, 34, 36, 38, 40, 42, 44, 46, 48, 50, 52, 54, 56, 58, 60, 62, 64, 66, 68, 70, 72, 74, 76, 78, 80, 82, 84, 86, 88, 90, 92, 94, 96, 98, 100, 102, 104, 106, 108, 110, 112, 114, 116, 118)])
me_cylinder.use_remesh_preserve_volume = False
me_cylinder.use_remesh_preserve_attributes = False
me_cylinder.use_mirror_vertex_groups = False
me_cylinder.update()
me_cube = bpy.data.meshes.new('Cube')
me_cube.from_pydata([(1.0, 1.0, -1.0), (1.0, -1.0, -1.0), (-1.0, -1.0, -1.0), (-1.0, 1.0, -1.0), (1.0, 1.0, 1.0), (1.0, -1.0, 1.0), (-1.0, -1.0, 1.0), (-1.0, 1.0, 1.0)], [], [(0, 1, 2, 3), (4, 7, 6, 5), (0, 4, 5, 1), (1, 5, 6, 2), (2, 6, 7, 3), (4, 0, 3, 7)])
me_cube.materials.append(mat_material)
me_cube.use_remesh_preserve_volume = False
me_cube.use_remesh_preserve_attributes = False
me_cube.use_mirror_vertex_groups = False
me_cube.update()

# ---- objects
ob_cylinder_007 = bpy.data.objects.new('Cylinder.007', me_cylinder_007)
ob_cylinder_006 = bpy.data.objects.new('Cylinder.006', me_cylinder_006)
ob_cylinder_005 = bpy.data.objects.new('Cylinder.005', me_cylinder_005)
ob_cylinder_004 = bpy.data.objects.new('Cylinder.004', me_cylinder_004)
ob_cylinder_003 = bpy.data.objects.new('Cylinder.003', me_cylinder_003)
ob_cylinder_002 = bpy.data.objects.new('Cylinder.002', me_cylinder_002)
ob_cylinder_001 = bpy.data.objects.new('Cylinder.001', me_cylinder_001)
ob_cylinder = bpy.data.objects.new('Cylinder', me_cylinder)
ob_cube = bpy.data.objects.new('Cube', me_cube)
ob_lamp = bpy.data.objects.new('Lamp', light_lamp)
ob_camera = bpy.data.objects.new('Camera', cam_camera)

# ---- transforms, parenting, visibility, modifiers, constraints
ob_cylinder_007.location = (-13.0, 13.0, 1.753)
ob_cylinder_007.lineart.crease_threshold = 0.0
ob_cylinder_006.location = (13.0, 13.0, 1.753)
ob_cylinder_006.lineart.crease_threshold = 0.0
ob_cylinder_005.location = (13.0, -13.0, 1.753)
ob_cylinder_005.lineart.crease_threshold = 0.0
ob_cylinder_004.location = (-13.0, -13.0, 1.753)
ob_cylinder_004.lineart.crease_threshold = 0.0
ob_cylinder_003.location = (-22.5, -21.5, 1.753)
ob_cylinder_003.lineart.crease_threshold = 0.0
ob_cylinder_002.location = (-22.5, 21.5, 1.753)
ob_cylinder_002.lineart.crease_threshold = 0.0
ob_cylinder_001.location = (22.5, -21.5, 1.753)
ob_cylinder_001.lineart.crease_threshold = 0.0
ob_cylinder.location = (22.5, 21.5, 1.753)
ob_cylinder.lineart.crease_threshold = 0.0
ob_cube.location = (0.0, 0.0, 0.0)
ob_cube.scale = (30.0, 33.5, 1.75)
ob_cube.lock_location = (True, True, True)
ob_cube.lock_rotations_4d = False
ob_cube.empty_display_type = 'ARROWS'
ob_cube.lineart.crease_threshold = 0.0
ob_lamp.location = (4.076, 1.005, 5.904)
ob_lamp.rotation_euler = (0.6503, 0.05522, 1.866)
ob_lamp.lock_rotations_4d = False
ob_lamp.empty_display_type = 'ARROWS'
ob_lamp.color = (0.0, 0.0, 0.0, 0.0)
ob_lamp.lineart.crease_threshold = 0.0
ob_camera.location = (7.481, -6.508, 5.344)
ob_camera.rotation_euler = (1.109, 0.0, 0.8149)
ob_camera.lock_rotations_4d = False
ob_camera.empty_display_type = 'ARROWS'
ob_camera.color = (0.0, 0.0, 0.0, 0.0)
ob_camera.display_type = 'WIRE'
ob_camera.lineart.crease_threshold = 0.0

# ---- collection membership
col_collection_1.objects.link(ob_cylinder_007)
col_collection_1.objects.link(ob_cylinder_006)
col_collection_1.objects.link(ob_cylinder_005)
col_collection_1.objects.link(ob_cylinder_004)
col_collection_1.objects.link(ob_cylinder_003)
col_collection_1.objects.link(ob_cylinder_002)
col_collection_1.objects.link(ob_cylinder_001)
col_collection_1.objects.link(ob_cylinder)
col_collection_1.objects.link(ob_cube)
col_collection_1.objects.link(ob_lamp)
col_collection_1.objects.link(ob_camera)

# ---- scene / render settings (as saved in the file)
scene.camera = ob_camera
scene.frame_start = 1; scene.frame_end = 250; scene.frame_set(1)
scene.render.engine = 'BLENDER_EEVEE_NEXT'
scene.render.resolution_percentage = 50
scene.render.dither_intensity = 0.0
scene.cycles.use_denoising = False
scene.cycles.samples = 128
scene.cycles.sampling_pattern = 'TABULATED_SOBOL'
scene.cycles.use_adaptive_sampling = False
scene.cycles.use_light_tree = False
scene.cycles.blur_glossy = 0.0
scene.cycles.sample_clamp_indirect = 0.0
scene.view_settings.view_transform = 'Standard'
bpy.context.view_layer.update()

